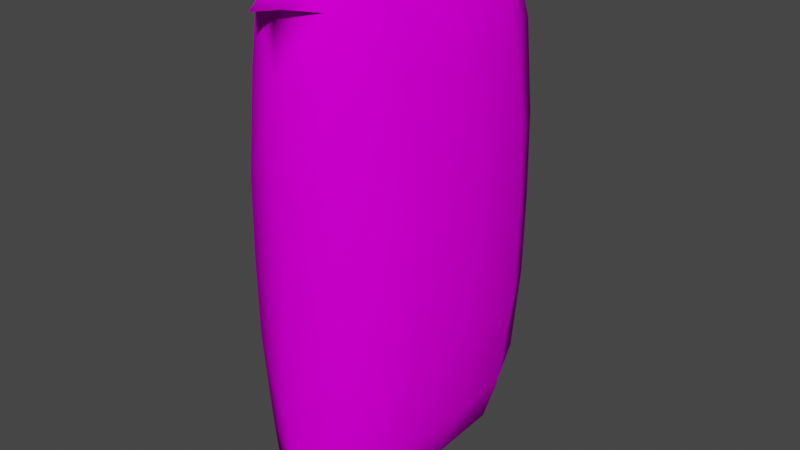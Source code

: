 # Source: bag_updated_UV.blend  (saved by Blender 2.90.8; exported with 4.5.12 LTS)
import bpy
from mathutils import Matrix  # noqa: F401  (used for matrix-valued properties, if any)

bpy.ops.wm.read_factory_settings(use_empty=True)
scene = bpy.context.scene
scene.name = 'Scene'

# ---- collections
col_collection = bpy.data.collections.new('Collection'); scene.collection.children.link(col_collection)

# ---- images (referenced by path relative to the original .blend; pixels are not part of the script)
import os
ASSET_DIR = os.environ.get("B2B_ASSET_DIR", "")  # directory of the original .blend (textures are referenced by path, not embedded)
HERE = os.path.dirname(os.path.abspath(__file__))  # packed textures are extracted next to this script under _unpacked/

def load_image(name, relpath, width, height, colorspace="sRGB"):
    """Load a texture the original file referenced (path relative to the .blend, or extracted next to this script)."""
    p = next((c for c in (os.path.join(HERE, relpath), os.path.join(ASSET_DIR, relpath)) if relpath and os.path.exists(c)), "")
    if p:
        img = bpy.data.images.load(p, check_existing=True)
        img.name = name
    else:  # same state as the original file: an image datablock whose file is absent (Cycles renders it pink)
        img = bpy.data.images.new(name, width, height)
        img.source = "FILE"
        img.filepath = "//" + (relpath or name)
    img.colorspace_settings.name = colorspace
    return img
img_2_png = load_image('2.png', '2.png', 1024, 1024, 'sRGB')

# ---- materials (node trees are filled in below, after node groups)
mat_material_001 = bpy.data.materials.new('Material.001')
mat_material_001.use_transparent_shadow = False

# ---- material node trees
mat_material_001.use_nodes = True; mat_material_001.node_tree.nodes.clear()
_N = mat_material_001.node_tree.nodes; _L = mat_material_001.node_tree.links
n0 = _N.new('ShaderNodeBsdfPrincipled'); n0.name = 'Principled BSDF'; n0.location = (10, 300)
n0.distribution = 'GGX'
n0.subsurface_method = 'BURLEY'
n0.inputs[2].default_value = 1.0
n0.inputs[3].default_value = 1.45
n0.inputs[13].default_value = 0.0
n0.inputs[27].default_value = (0.0, 0.0, 0.0, 1.0)
n0.inputs[28].default_value = 1.0
n1 = _N.new('ShaderNodeOutputMaterial'); n1.name = 'Material Output'; n1.location = (300, 300)
n2 = _N.new('ShaderNodeTexImage'); n2.name = 'Image Texture'; n2.location = (-423, 219)
n2.image = img_2_png
n2.interpolation = 'Closest'
_L.new(n0.outputs[0], n1.inputs[0])
_L.new(n2.outputs[0], n0.inputs[0])
n1.is_active_output = True

# ---- world
world_world = bpy.data.worlds.new('World'); scene.world = world_world
world_world.use_nodes = True; world_world.node_tree.nodes.clear()
_N = world_world.node_tree.nodes; _L = world_world.node_tree.links
n0 = _N.new('ShaderNodeOutputWorld'); n0.name = 'World Output'; n0.location = (300, 300)
n1 = _N.new('ShaderNodeBackground'); n1.name = 'Background'; n1.location = (10, 300)
n1.inputs[0].default_value = (0.05088, 0.05088, 0.05088, 1.0)
_L.new(n1.outputs[0], n0.inputs[0])
n0.is_active_output = True
world_world.color = (0.05088, 0.05088, 0.05088)
world_world.use_sun_shadow = False
world_world.sun_shadow_jitter_overblur = 0.0

# ---- meshes
me_cube_001 = bpy.data.meshes.new('Cube.001')
me_cube_001.from_pydata([(-0.5325, -2.134, 3.758), (-0.5325, 2.134, 3.758), (-0.7924, 2.072e-08, 3.752), (1.444, 4.736e-09, 1.379), (-1.374, -4.736e-09, 1.3), (0.8687, 2.119, 1.396), (0.8687, -2.119, 1.396), (-0.8498, 2.119, 1.303), (-0.8498, -2.119, 1.303), (-0.7071, 1.292, 3.758), (-0.7071, -1.292, 3.758), (-1.222, -1.218, 1.301), (-1.222, 1.218, 1.301), (-4.093e-07, -2.437, 1.337), (-4.093e-07, 2.437, 1.337), (1.321, 1.218, 1.384), (1.321, -1.218, 1.384), (0.7595, 2.082, 2.867), (1.221, 4.736e-09, 2.913), (0.7595, -2.082, 2.867), (-0.7216, -2.082, 2.869), (-1.211, -4.736e-09, 2.902), (-0.7216, 2.082, 2.869), (-0.009161, 2.388, 2.889), (1.133, -1.211, 2.9), (-0.009161, -2.388, 2.889), (-1.062, 1.211, 2.891), (-1.062, -1.211, 2.891), (1.133, 1.211, 2.9), (0.5428, 1.998, 3.801), (0.9065, -2.452e-09, 3.788), (0.5428, -1.998, 3.801), (-0.05568, 2.269, 3.958), (0.864, -1.196, 3.802), (-0.05568, -2.269, 3.958), (0.864, 1.196, 3.802), (-0.1109, 2.277, 4.149), (0.328, 1.934, 4.115), (0.4324, -1.984e-08, 4.19), (0.41, -1.256, 4.193), (0.328, -1.934, 4.115), (-0.1109, -2.277, 4.149), (0.41, 1.256, 4.193), (-0.2276, -3.192e-08, 4.158), (0.2113, 2.401, 3.872), (-0.2048, -1.302, 4.182), (-0.2048, 1.302, 4.182), (0.2113, -2.401, 3.872), (-0.1708, 2.593, 3.812), (-0.1708, -2.593, 3.812), (-0.5325, -2.134, -3.758), (-0.5325, 2.134, -3.758), (-0.7924, 2.072e-08, -3.752), (1.444, 4.736e-09, -1.379), (-1.374, -4.736e-09, -1.3), (0.8687, 2.119, -1.396), (0.8687, -2.119, -1.396), (-0.8498, 2.119, -1.303), (-0.8498, -2.119, -1.303), (-0.7071, 1.292, -3.758), (-0.7071, -1.292, -3.758), (-0.8731, -2.119, 0.0), (-1.222, -1.218, -1.301), (-1.409, 1.084e-13, 0.0), (-0.8731, 2.119, 0.0), (-1.222, 1.218, -1.301), (0.8907, -2.119, 0.0), (-4.093e-07, -2.437, -1.337), (0.8907, 2.119, 0.0), (-4.093e-07, 2.437, -1.337), (1.321, 1.218, -1.384), (1.478, 1.084e-13, 0.0), (1.321, -1.218, -1.384), (0.7595, 2.082, -2.867), (1.221, 4.736e-09, -2.913), (0.7595, -2.082, -2.867), (-0.7216, -2.082, -2.869), (-1.211, -4.736e-09, -2.902), (-0.7216, 2.082, -2.869), (-0.009161, 2.388, -2.889), (1.133, -1.211, -2.9), (-0.009161, -2.388, -2.889), (-1.062, 1.211, -2.891), (-1.062, -1.211, -2.891), (-1.255, -1.218, 0.0), (-1.255, 1.218, 0.0), (-1.991e-07, -2.437, 0.0), (-1.842e-07, 2.437, 0.0), (1.353, 1.218, 0.0), (1.353, -1.218, 0.0), (1.133, 1.211, -2.9), (0.5428, 1.998, -3.801), (0.9065, -2.452e-09, -3.788), (0.5428, -1.998, -3.801), (-0.05568, 2.269, -3.958), (0.864, -1.196, -3.802), (-0.05568, -2.269, -3.958), (0.864, 1.196, -3.802), (-0.1109, 2.277, -4.149), (0.328, 1.934, -4.115), (0.4324, -1.984e-08, -4.19), (0.41, -1.256, -4.193), (0.328, -1.934, -4.115), (-0.1109, -2.277, -4.149), (0.41, 1.256, -4.193), (-0.2276, -3.192e-08, -4.158), (0.2113, 2.401, -3.872), (-0.2048, -1.302, -4.182), (-0.2048, 1.302, -4.182), (0.2113, -2.401, -3.872), (-0.1708, 2.593, -3.812), (-0.1708, -2.593, -3.812)], [], [(41, 45, 10), (9, 46, 36), (1, 36, 48), (29, 17, 23, 32), (17, 5, 14, 23), (23, 14, 7, 22), (31, 19, 24, 33), (19, 6, 16, 24), (24, 16, 3, 18), (33, 24, 18, 30), (31, 34, 25, 19), (1, 32, 23, 22), (25, 20, 8, 13), (19, 25, 13, 6), (0, 20, 25, 34), (22, 7, 12, 26), (26, 12, 4, 21), (1, 22, 26, 9), (2, 43, 46, 9), (29, 44, 37), (8, 20, 27, 11), (9, 26, 21, 2), (20, 0, 10, 27), (11, 27, 21, 4), (8, 11, 84, 61), (11, 4, 63, 84), (85, 63, 4, 12), (64, 85, 12, 7), (86, 66, 6, 13), (61, 86, 13, 8), (87, 64, 7, 14), (68, 87, 14, 5), (5, 15, 88, 68), (15, 3, 71, 88), (89, 71, 3, 16), (66, 89, 16, 6), (5, 17, 28, 15), (35, 42, 38, 30), (15, 28, 18, 3), (28, 35, 30, 18), (17, 29, 35, 28), (33, 39, 40), (37, 42, 35), (34, 31, 47), (38, 43, 45, 39), (45, 41, 40), (37, 36, 46), (42, 46, 43, 38), (41, 49, 47), (44, 48, 36), (0, 34, 49), (32, 48, 44), (31, 40, 47), (30, 38, 39, 33), (10, 45, 43, 2), (41, 0, 49), (32, 1, 48), (27, 10, 2, 21), (37, 44, 36), (40, 41, 47), (42, 37, 46), (39, 45, 40), (29, 37, 35), (31, 33, 40), (0, 41, 10), (1, 9, 36), (29, 32, 44), (49, 34, 47), (103, 60, 107), (59, 98, 108), (51, 110, 98), (91, 94, 79, 73), (73, 79, 69, 55), (79, 78, 57, 69), (93, 95, 80, 75), (75, 80, 72, 56), (80, 74, 53, 72), (95, 92, 74, 80), (93, 75, 81, 96), (51, 78, 79, 94), (81, 67, 58, 76), (75, 56, 67, 81), (50, 96, 81, 76), (78, 82, 65, 57), (82, 77, 54, 65), (51, 59, 82, 78), (52, 59, 108, 105), (91, 99, 106), (58, 62, 83, 76), (59, 52, 77, 82), (76, 83, 60, 50), (62, 54, 77, 83), (58, 61, 84, 62), (62, 84, 63, 54), (85, 65, 54, 63), (64, 57, 65, 85), (86, 67, 56, 66), (61, 58, 67, 86), (87, 69, 57, 64), (68, 55, 69, 87), (55, 68, 88, 70), (70, 88, 71, 53), (89, 72, 53, 71), (66, 56, 72, 89), (55, 70, 90, 73), (97, 92, 100, 104), (70, 53, 74, 90), (90, 74, 92, 97), (73, 90, 97, 91), (95, 102, 101), (99, 97, 104), (96, 109, 93), (100, 101, 107, 105), (107, 102, 103), (99, 108, 98), (104, 100, 105, 108), (103, 109, 111), (106, 98, 110), (50, 111, 96), (94, 106, 110), (93, 109, 102), (92, 95, 101, 100), (60, 52, 105, 107), (103, 111, 50), (94, 110, 51), (83, 77, 52, 60), (99, 98, 106), (102, 109, 103), (104, 108, 99), (101, 102, 107), (91, 97, 99), (93, 102, 95), (50, 60, 103), (51, 98, 59), (91, 106, 94), (111, 109, 96)])
me_cube_001.polygons.foreach_set('use_smooth', [True] * 136)
_uv = me_cube_001.uv_layers.new(name='UVMap')
_uv.uv.foreach_set('vector', [0.418, 0.9156, 0.3321, 0.9044, 0.3336, 0.8595, 0.105, 0.8515, 0.1017, 0.8962, 0.01534, 0.9014, 0.6989, 0.7874, 0.7352, 0.769, 0.7352, 0.8146, 0.6769, 0.8241, 0.5954, 0.8377, 0.5984, 0.7662, 0.6915, 0.7675, 0.5954, 0.8377, 0.4674, 0.8435, 0.4634, 0.7634, 0.5984, 0.7662, 0.5984, 0.7662, 0.4634, 0.7634, 0.4613, 0.7049, 0.5974, 0.7184, 0.0365, 0.6668, 0.02947, 0.5884, 0.1022, 0.5912, 0.1035, 0.6669, 0.02947, 0.5884, 0.02644, 0.465, 0.1016, 0.464, 0.1022, 0.5912, 0.1022, 0.5912, 0.1016, 0.464, 0.2034, 0.4636, 0.2034, 0.5923, 0.1035, 0.6669, 0.1022, 0.5912, 0.2034, 0.5923, 0.2034, 0.6657, 0.8688, 0.6784, 0.8118, 0.6913, 0.8131, 0.5982, 0.8848, 0.5973, 0.6746, 0.7331, 0.6915, 0.7675, 0.5984, 0.7662, 0.5974, 0.7184, 0.8131, 0.5982, 0.7654, 0.5957, 0.7559, 0.4593, 0.8143, 0.4631, 0.8848, 0.5973, 0.8131, 0.5982, 0.8143, 0.4631, 0.8943, 0.4695, 0.7779, 0.6733, 0.7654, 0.5957, 0.8131, 0.5982, 0.8118, 0.6913, 0.7444, 0.108, 0.7474, 0.2386, 0.6727, 0.2387, 0.6721, 0.1062, 0.6721, 0.1062, 0.6727, 0.2387, 0.5716, 0.2388, 0.5716, 0.1053, 0.7487, 0.03387, 0.7444, 0.108, 0.6721, 0.1062, 0.6788, 0.03395, 0.2196, 0.848, 0.217, 0.8983, 0.1017, 0.8962, 0.105, 0.8515, 0.3702, 0.6668, 0.4039, 0.6728, 0.3649, 0.6932, 0.3958, 0.2386, 0.3989, 0.108, 0.4711, 0.1062, 0.4705, 0.2387, 0.6788, 0.03395, 0.6721, 0.1062, 0.5716, 0.1053, 0.5716, 0.03437, 0.3989, 0.108, 0.3945, 0.03387, 0.4644, 0.03395, 0.4711, 0.1062, 0.4705, 0.2387, 0.4711, 0.1062, 0.5716, 0.1053, 0.5716, 0.2388, 0.3958, 0.2386, 0.4705, 0.2387, 0.4705, 0.3471, 0.3958, 0.3471, 0.4705, 0.2387, 0.5716, 0.2388, 0.5716, 0.3471, 0.4705, 0.3471, 0.6727, 0.3471, 0.5716, 0.3471, 0.5716, 0.2388, 0.6727, 0.2387, 0.7474, 0.3471, 0.6727, 0.3471, 0.6727, 0.2387, 0.7474, 0.2386, 0.816, 0.3468, 0.8978, 0.348, 0.8943, 0.4695, 0.8143, 0.4631, 0.7557, 0.3459, 0.816, 0.3468, 0.8143, 0.4631, 0.7559, 0.4593, 0.3471, 0.7617, 0.348, 0.7014, 0.4613, 0.7049, 0.4634, 0.7634, 0.3459, 0.8435, 0.3471, 0.7617, 0.4634, 0.7634, 0.4674, 0.8435, 0.3803, 0.465, 0.3051, 0.464, 0.3051, 0.3479, 0.3803, 0.3479, 0.3051, 0.464, 0.2034, 0.4636, 0.2034, 0.3479, 0.3051, 0.3479, 0.1016, 0.3479, 0.2034, 0.3479, 0.2034, 0.4636, 0.1016, 0.464, 0.02644, 0.3479, 0.1016, 0.3479, 0.1016, 0.464, 0.02644, 0.465, 0.3803, 0.465, 0.3773, 0.5884, 0.3045, 0.5912, 0.3051, 0.464, 0.1086, 0.9901, 0.1039, 0.9505, 0.2149, 0.9564, 0.2143, 0.9976, 0.3051, 0.464, 0.3045, 0.5912, 0.2034, 0.5923, 0.2034, 0.4636, 0.3045, 0.5912, 0.3032, 0.6669, 0.2034, 0.6657, 0.2034, 0.5923, 0.3773, 0.5884, 0.3702, 0.6668, 0.3032, 0.6669, 0.3045, 0.5912, 0.3201, 0.9976, 0.326, 0.9583, 0.3865, 0.9531, 0.04432, 0.9411, 0.1039, 0.9505, 0.1086, 0.9901, 0.4981, 0.9001, 0.5149, 0.9541, 0.4842, 0.9215, 0.2149, 0.9564, 0.217, 0.8983, 0.3321, 0.9044, 0.326, 0.9583, 0.3321, 0.9044, 0.418, 0.9156, 0.3865, 0.9531, 0.04432, 0.9411, 0.01534, 0.9014, 0.1017, 0.8962, 0.1039, 0.9505, 0.1017, 0.8962, 0.217, 0.8983, 0.2149, 0.9564, 0.07109, 0.9738, 0.04251, 0.994, 0.04251, 0.9544, 0.002441, 0.9775, 0.002441, 0.9379, 0.03103, 0.958, 0.5149, 0.8614, 0.4981, 0.9001, 0.4722, 0.8872, 0.7132, 0.7235, 0.6869, 0.7365, 0.699, 0.7023, 0.0365, 0.6668, 0.04183, 0.6932, 0.002848, 0.6728, 0.2143, 0.9976, 0.2149, 0.9564, 0.326, 0.9583, 0.3201, 0.9976, 0.3336, 0.8595, 0.3321, 0.9044, 0.217, 0.8983, 0.2196, 0.848, 0.6322, 0.7148, 0.5958, 0.6964, 0.6322, 0.6692, 0.7132, 0.7235, 0.7292, 0.762, 0.6869, 0.7365, 0.4711, 0.1062, 0.4644, 0.03395, 0.5716, 0.03437, 0.5716, 0.1053, 0.04432, 0.9411, 0.003894, 0.929, 0.01534, 0.9014, 0.3865, 0.9531, 0.418, 0.9156, 0.4286, 0.944, 0.1039, 0.9505, 0.04432, 0.9411, 0.1017, 0.8962, 0.326, 0.9583, 0.3321, 0.9044, 0.3865, 0.9531, 0.3702, 0.6668, 0.3649, 0.6932, 0.3032, 0.6669, 0.0365, 0.6668, 0.1035, 0.6669, 0.04183, 0.6932, 0.4075, 0.8775, 0.418, 0.9156, 0.3336, 0.8595, 0.03003, 0.8642, 0.105, 0.8515, 0.01534, 0.9014, 0.7292, 0.6698, 0.7132, 0.7235, 0.699, 0.7023, 0.4722, 0.8872, 0.4981, 0.9001, 0.4842, 0.9215, 0.5603, 0.8941, 0.6446, 0.838, 0.6462, 0.8828, 0.8732, 0.8299, 0.9629, 0.8799, 0.8765, 0.8747, 0.454, 0.9702, 0.4903, 0.9431, 0.4903, 0.9887, 0.01554, 0.8145, 0.002678, 0.7574, 0.09576, 0.7588, 0.09662, 0.8304, 0.09662, 0.8304, 0.09576, 0.7588, 0.2308, 0.76, 0.2245, 0.84, 0.09576, 0.7588, 0.09818, 0.7111, 0.2346, 0.7016, 0.2308, 0.76, 0.0365, 0.02899, 0.1035, 0.0289, 0.1022, 0.1045, 0.02947, 0.1074, 0.02947, 0.1074, 0.1022, 0.1045, 0.1016, 0.2318, 0.02644, 0.2308, 0.1022, 0.1045, 0.2034, 0.1035, 0.2034, 0.2322, 0.1016, 0.2318, 0.1035, 0.0289, 0.2034, 0.03008, 0.2034, 0.1035, 0.1022, 0.1045, 0.8784, 0.01698, 0.892, 0.0985, 0.8205, 0.09552, 0.8218, 0.002441, 0.02058, 0.7236, 0.09818, 0.7111, 0.09576, 0.7588, 0.002678, 0.7574, 0.8205, 0.09552, 0.8177, 0.2305, 0.7592, 0.2326, 0.7727, 0.09654, 0.892, 0.0985, 0.8978, 0.2266, 0.8177, 0.2305, 0.8205, 0.09552, 0.7874, 0.01934, 0.8218, 0.002441, 0.8205, 0.09552, 0.7727, 0.09654, 0.7444, 0.5863, 0.6721, 0.5881, 0.6727, 0.4556, 0.7474, 0.4557, 0.6721, 0.5881, 0.5716, 0.589, 0.5716, 0.4555, 0.6727, 0.4556, 0.7487, 0.6604, 0.6788, 0.6604, 0.6721, 0.5881, 0.7444, 0.5863, 0.7587, 0.8264, 0.8732, 0.8299, 0.8765, 0.8747, 0.7612, 0.8767, 0.3702, 0.02899, 0.3649, 0.002629, 0.4039, 0.02303, 0.3958, 0.4557, 0.4705, 0.4556, 0.4711, 0.5881, 0.3989, 0.5863, 0.6788, 0.6604, 0.5716, 0.6599, 0.5716, 0.589, 0.6721, 0.5881, 0.3989, 0.5863, 0.4711, 0.5881, 0.4644, 0.6604, 0.3945, 0.6604, 0.4705, 0.4556, 0.5716, 0.4555, 0.5716, 0.589, 0.4711, 0.5881, 0.3958, 0.4557, 0.3958, 0.3471, 0.4705, 0.3471, 0.4705, 0.4556, 0.4705, 0.4556, 0.4705, 0.3471, 0.5716, 0.3471, 0.5716, 0.4555, 0.6727, 0.3471, 0.6727, 0.4556, 0.5716, 0.4555, 0.5716, 0.3471, 0.7474, 0.3471, 0.7474, 0.4557, 0.6727, 0.4556, 0.6727, 0.3471, 0.816, 0.3468, 0.8177, 0.2305, 0.8978, 0.2266, 0.8978, 0.348, 0.7557, 0.3459, 0.7592, 0.2326, 0.8177, 0.2305, 0.816, 0.3468, 0.3471, 0.7617, 0.2308, 0.76, 0.2346, 0.7016, 0.348, 0.7014, 0.3459, 0.8435, 0.2245, 0.84, 0.2308, 0.76, 0.3471, 0.7617, 0.3803, 0.2308, 0.3803, 0.3479, 0.3051, 0.3479, 0.3051, 0.2318, 0.3051, 0.2318, 0.3051, 0.3479, 0.2034, 0.3479, 0.2034, 0.2322, 0.1016, 0.3479, 0.1016, 0.2318, 0.2034, 0.2322, 0.2034, 0.3479, 0.02644, 0.3479, 0.02644, 0.2308, 0.1016, 0.2318, 0.1016, 0.3479, 0.3803, 0.2308, 0.3051, 0.2318, 0.3045, 0.1045, 0.3773, 0.1074, 0.8696, 0.9686, 0.764, 0.976, 0.7634, 0.9349, 0.8743, 0.929, 0.3051, 0.2318, 0.2034, 0.2322, 0.2034, 0.1035, 0.3045, 0.1045, 0.3045, 0.1045, 0.2034, 0.1035, 0.2034, 0.03008, 0.3032, 0.0289, 0.3773, 0.1074, 0.3045, 0.1045, 0.3032, 0.0289, 0.3702, 0.02899, 0.6581, 0.976, 0.5918, 0.9316, 0.6523, 0.9368, 0.9339, 0.9195, 0.8696, 0.9686, 0.8743, 0.929, 0.4561, 0.9067, 0.4422, 0.8853, 0.4729, 0.8527, 0.7634, 0.9349, 0.6523, 0.9368, 0.6462, 0.8828, 0.7612, 0.8767, 0.6462, 0.8828, 0.5918, 0.9316, 0.5603, 0.8941, 0.9339, 0.9195, 0.8765, 0.8747, 0.9629, 0.8799, 0.8743, 0.929, 0.7634, 0.9349, 0.7612, 0.8767, 0.8765, 0.8747, 0.03103, 0.7022, 0.002441, 0.7219, 0.002441, 0.6823, 0.002441, 0.8165, 0.03103, 0.836, 0.002441, 0.8561, 0.4729, 0.9454, 0.4302, 0.9197, 0.4561, 0.9067, 0.5256, 0.953, 0.5398, 0.9318, 0.5519, 0.966, 0.0365, 0.02899, 0.002848, 0.02303, 0.04183, 0.002629, 0.764, 0.976, 0.6581, 0.976, 0.6523, 0.9368, 0.7634, 0.9349, 0.6446, 0.838, 0.7587, 0.8264, 0.7612, 0.8767, 0.6462, 0.8828, 0.4395, 0.949, 0.4395, 0.9946, 0.4031, 0.9675, 0.5256, 0.953, 0.5519, 0.966, 0.5096, 0.9915, 0.4711, 0.5881, 0.5716, 0.589, 0.5716, 0.6599, 0.4644, 0.6604, 0.9339, 0.9195, 0.9629, 0.8799, 0.9744, 0.9075, 0.5918, 0.9316, 0.5497, 0.9224, 0.5603, 0.8941, 0.8743, 0.929, 0.8765, 0.8747, 0.9339, 0.9195, 0.6523, 0.9368, 0.5918, 0.9316, 0.6462, 0.8828, 0.3702, 0.02899, 0.3032, 0.0289, 0.3649, 0.002629, 0.0365, 0.02899, 0.04183, 0.002629, 0.1035, 0.0289, 0.5707, 0.856, 0.6446, 0.838, 0.5603, 0.8941, 0.9482, 0.8427, 0.9629, 0.8799, 0.8732, 0.8299, 0.5096, 0.8993, 0.5398, 0.9318, 0.5256, 0.953, 0.4302, 0.9197, 0.4422, 0.8853, 0.4561, 0.9067])
me_cube_001.materials.append(mat_material_001)
me_cube_001.use_remesh_fix_poles = True
me_cube_001.use_remesh_preserve_attributes = False
me_cube_001.use_mirror_z = True
me_cube_001.use_mirror_vertex_groups = False
me_cube_001.update()
arm_armature = bpy.data.armatures.new('Armature')  # bones are not reproduced

# ---- objects
ob_cube = bpy.data.objects.new('Cube', me_cube_001)
ob_armature = bpy.data.objects.new('Armature', arm_armature)

# ---- transforms, parenting, visibility, modifiers, constraints
ob_cube.parent = ob_armature
ob_cube.location = (6.925e-17, 0.0, 0.0)
ob_cube.lineart.crease_threshold = 0.0
ob_cube.use_mesh_mirror_z = True
_vg = ob_cube.vertex_groups.new(name='Bone')
for _i, _w in zip([3, 4, 5, 6, 7, 8, 11, 12, 13, 14, 15, 16, 50, 51, 52, 53, 54, 55, 56, 57, 58, 59, 60, 61, 62, 63, 64, 65, 66, 67, 68, 69, 70, 71, 72, 73, 74, 75, 76, 77, 78, 79, 80, 81, 82, 83, 84, 85, 86, 87, 88, 89, 90, 91, 92, 93, 94, 95, 96, 97, 98, 99, 100, 101, 102, 103, 104, 105, 106, 107, 108, 109, 110, 111], [0.02452, 0.0006379, 0.06029, 0.05755, 0.04562, 0.03557, 0.002117, 0.002994, 0.05643, 0.05998, 0.05104, 0.04965, 0.9182, 0.9265, 0.9732, 0.686, 0.4032, 0.6367, 0.6256, 0.502, 0.4543, 0.9363, 0.9324, 0.2039, 0.4088, 0.1444, 0.2165, 0.4383, 0.2094, 0.5811, 0.2114, 0.6271, 0.6716, 0.1709, 0.6711, 0.9038, 0.9654, 0.898, 0.8258, 0.8776, 0.848, 0.8806, 0.9369, 0.8676, 0.8453, 0.8371, 0.1606, 0.1689, 0.2444, 0.2046, 0.1971, 0.2, 0.9383, 0.9448, 0.9882, 0.9399, 0.9339, 0.9652, 0.9269, 0.9673, 0.9424, 0.952, 0.9951, 0.9673, 0.9477, 0.9364, 0.9693, 0.9956, 0.9398, 0.9582, 0.9609, 0.9337, 0.9365, 0.9298]): _vg.add([_i], _w, 'REPLACE')
_vg = ob_cube.vertex_groups.new(name='Bone.002')
for _i, _w in zip([0, 1, 3, 4, 5, 6, 7, 8, 9, 10, 11, 12, 13, 14, 15, 16, 17, 18, 19, 20, 21, 22, 23, 24, 25, 26, 27, 28, 29, 31, 32, 33, 34, 36, 37, 39, 40, 41, 44, 45, 46, 47, 48, 49, 50, 51, 52, 53, 54, 55, 56, 57, 58, 59, 60, 61, 62, 63, 64, 65, 66, 67, 68, 69, 70, 71, 72, 73, 74, 75, 76, 77, 78, 79, 80, 81, 82, 83, 84, 85, 86, 87, 88, 89, 90, 91, 93, 94, 95, 96, 97, 98, 99, 100, 101, 102, 103, 104, 105, 106, 107, 108, 109, 110, 111], [0.0697, 0.05268, 0.2569, 0.3367, 0.2577, 0.2619, 0.2961, 0.321, 0.04676, 0.05715, 0.3346, 0.3253, 0.2964, 0.2798, 0.2554, 0.2582, 0.06881, 0.00324, 0.08278, 0.1539, 0.08773, 0.1105, 0.08464, 0.04929, 0.1117, 0.1222, 0.1407, 0.04061, 0.02912, 0.04953, 0.04464, 0.006085, 0.06168, 0.03239, 0.01913, 0.003988, 0.03729, 0.05367, 0.03627, 0.02003, 0.008216, 0.05576, 0.04096, 0.05933, 7.261e-05, 1.476e-06, 1.312e-08, 0.2503, 0.3211, 0.2507, 0.2588, 0.2821, 0.3159, 0.0002036, 0.0001379, 0.4955, 0.3448, 0.5513, 0.4659, 0.3045, 0.5231, 0.2597, 0.5105, 0.2605, 0.2518, 0.5705, 0.2514, 0.07821, 0.004741, 0.08542, 0.02113, 0.01322, 0.02924, 0.01594, 0.05087, 0.06218, 0.02041, 0.0186, 0.5409, 0.521, 0.5856, 0.4985, 0.5309, 0.523, 0.04751, 0.04342, 0.05205, 0.001961, 0.008611, 0.02145, 0.004018, 0.0001811, 0.03269, 0.0, 0.007482, 0.04214, 0.02596, 0.002724, 0.0, 0.04484, 0.0001287, 0.0001127, 0.05861, 4.277e-06, 0.01603]): _vg.add([_i], _w, 'REPLACE')
_vg = ob_cube.vertex_groups.new(name='Bone.001')
for _i, _w in zip([0, 1, 2, 3, 4, 5, 6, 7, 8, 9, 10, 11, 12, 13, 14, 15, 16, 17, 18, 19, 20, 21, 22, 23, 24, 25, 26, 27, 28, 29, 30, 31, 32, 33, 34, 35, 36, 37, 38, 39, 40, 41, 42, 43, 44, 45, 46, 47, 48, 49, 53, 54, 55, 56, 57, 58, 61, 62, 63, 64, 65, 66, 67, 68, 69, 70, 71, 72, 84, 85, 86, 87, 88, 89], [0.9231, 0.9395, 0.979, 0.6893, 0.461, 0.6544, 0.6335, 0.5368, 0.4682, 0.9471, 0.9387, 0.4445, 0.4821, 0.5606, 0.6174, 0.6781, 0.6719, 0.9138, 0.9663, 0.9008, 0.8356, 0.9114, 0.8788, 0.8989, 0.9382, 0.873, 0.8717, 0.8545, 0.9421, 0.9523, 0.9888, 0.9426, 0.9445, 0.9667, 0.9307, 0.9707, 0.9519, 0.9591, 0.9953, 0.9692, 0.9504, 0.9399, 0.9735, 0.9959, 0.9492, 0.9615, 0.9672, 0.9371, 0.9468, 0.9336, 0.02534, 0.006009, 0.06281, 0.05884, 0.04596, 0.04406, 0.2105, 0.01428, 0.1874, 0.2377, 0.02082, 0.2116, 0.05806, 0.2198, 0.06306, 0.05225, 0.1717, 0.0504, 0.1879, 0.2071, 0.1875, 0.2169, 0.2003, 0.2009]): _vg.add([_i], _w, 'REPLACE')
_m = ob_cube.modifiers.new('Armature', 'ARMATURE')
_m.object = ob_armature
ob_armature.location = (0.0, 0.0, 0.0)
ob_armature.scale = (0.15, 0.15, 0.15)
ob_armature.lineart.crease_threshold = 0.0

# ---- collection membership
col_collection.objects.link(ob_cube)
col_collection.objects.link(ob_armature)

# ---- scene / render settings (as saved in the file)
scene.frame_start = 1; scene.frame_end = 250; scene.frame_set(1)
scene.render.engine = 'BLENDER_EEVEE_NEXT'
scene.cycles.use_denoising = False
scene.cycles.samples = 128
scene.cycles.sampling_pattern = 'TABULATED_SOBOL'
scene.cycles.use_adaptive_sampling = False
scene.cycles.use_light_tree = False
scene.view_settings.view_transform = 'Filmic'
bpy.context.view_layer.update()

# ---- added for rendering (the .blend has no active camera and no usable light): camera, sun
cam_auto = bpy.data.cameras.new('AutoCamera')
cam_auto.lens = 50.0
cam_auto.sensor_width = 36.0
cam_auto.clip_end = 1000.0
ob_auto_camera = bpy.data.objects.new('AutoCamera', cam_auto)
scene.collection.objects.link(ob_auto_camera)
ob_auto_camera.location = (1.43117, -1.71119, 1.14079)
ob_auto_camera.rotation_euler = (1.09748, -7.21219e-08, 0.694738)
scene.camera = ob_auto_camera
light_auto_sun = bpy.data.lights.new('AutoSun', 'SUN')
light_auto_sun.energy = 3.0
light_auto_sun.angle = 0.0523599
ob_auto_sun = bpy.data.objects.new('AutoSun', light_auto_sun)
scene.collection.objects.link(ob_auto_sun)
ob_auto_sun.rotation_euler = (0.872665, 0.174533, 0.523599)
bpy.context.view_layer.update()
